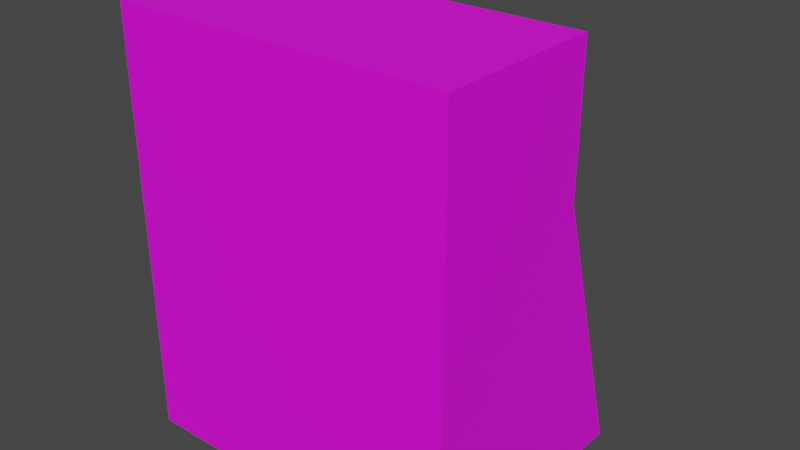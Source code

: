 # Source: Wall_2.blend  (saved by Blender 5.1.29; exported with 4.5.12 LTS)
import bpy
from mathutils import Matrix  # noqa: F401  (used for matrix-valued properties, if any)

bpy.ops.wm.read_factory_settings(use_empty=True)
scene = bpy.context.scene
scene.name = 'Scene'

# ---- collections
col_collection = bpy.data.collections.new('Collection'); scene.collection.children.link(col_collection)

# ---- images (referenced by path relative to the original .blend; pixels are not part of the script)
import os
ASSET_DIR = os.environ.get("B2B_ASSET_DIR", "")  # directory of the original .blend (textures are referenced by path, not embedded)
HERE = os.path.dirname(os.path.abspath(__file__))  # packed textures are extracted next to this script under _unpacked/

def load_image(name, relpath, width, height, colorspace="sRGB"):
    """Load a texture the original file referenced (path relative to the .blend, or extracted next to this script)."""
    p = next((c for c in (os.path.join(HERE, relpath), os.path.join(ASSET_DIR, relpath)) if relpath and os.path.exists(c)), "")
    if p:
        img = bpy.data.images.load(p, check_existing=True)
        img.name = name
    else:  # same state as the original file: an image datablock whose file is absent (Cycles renders it pink)
        img = bpy.data.images.new(name, width, height)
        img.source = "FILE"
        img.filepath = "//" + (relpath or name)
    img.colorspace_settings.name = colorspace
    return img
img_texture = load_image('Texture', 'Textures/Texture.png', 1024, 1024, 'sRGB')
img_gem = load_image('Gem', 'Textures/Gem.png', 1024, 1024, 'sRGB')

# ---- materials (node trees are filled in below, after node groups)
mat_cube_material = bpy.data.materials.new('Cube Material')
mat_icosphere_material = bpy.data.materials.new('Icosphere Material')

# ---- material node trees
mat_cube_material.use_nodes = True; mat_cube_material.node_tree.nodes.clear()
_N = mat_cube_material.node_tree.nodes; _L = mat_cube_material.node_tree.links
n0 = _N.new('ShaderNodeBsdfPrincipled'); n0.name = 'Principled BSDF'; n0.location = (-200, 100)
n1 = _N.new('ShaderNodeOutputMaterial'); n1.name = 'Material Output'; n1.location = (200, 100)
n2 = _N.new('ShaderNodeTexImage'); n2.name = 'Image Texture'; n2.location = (-680, 100)
n2.image = img_texture
n2.interpolation = 'Closest'
_L.new(n0.outputs[0], n1.inputs[0])
_L.new(n2.outputs[0], n0.inputs[0])
_L.new(n2.outputs[1], n0.inputs[4])
n1.is_active_output = True
mat_icosphere_material.use_nodes = True; mat_icosphere_material.node_tree.nodes.clear()
_N = mat_icosphere_material.node_tree.nodes; _L = mat_icosphere_material.node_tree.links
n0 = _N.new('ShaderNodeBsdfPrincipled'); n0.name = 'Principled BSDF'; n0.location = (-200, 100)
n1 = _N.new('ShaderNodeOutputMaterial'); n1.name = 'Material Output'; n1.location = (200, 100)
n2 = _N.new('ShaderNodeTexImage'); n2.name = 'Image Texture'; n2.location = (-680, 100)
n2.image = img_gem
n2.interpolation = 'Closest'
_L.new(n0.outputs[0], n1.inputs[0])
_L.new(n2.outputs[0], n0.inputs[0])
_L.new(n2.outputs[1], n0.inputs[4])
n1.is_active_output = True

# ---- world
world_world = bpy.data.worlds.new('World'); scene.world = world_world
world_world.use_nodes = True; world_world.node_tree.nodes.clear()
_N = world_world.node_tree.nodes; _L = world_world.node_tree.links
n0 = _N.new('ShaderNodeOutputWorld'); n0.name = 'World Output'; n0.location = (300, 300)
n1 = _N.new('ShaderNodeBackground'); n1.name = 'Background'; n1.location = (10, 300)
n1.inputs[0].default_value = (0.05088, 0.05088, 0.05088, 1.0)
_L.new(n1.outputs[0], n0.inputs[0])
n0.is_active_output = True
world_world.color = (0.05088, 0.05088, 0.05088)
world_world.use_sun_shadow = False
world_world.sun_shadow_jitter_overblur = 0.0

# ---- meshes
me_cube_001 = bpy.data.meshes.new('Cube.001')
me_cube_001.from_pydata([(-1.0, -1.0, -0.5), (-1.0, -1.0, 2.0), (-1.0, 0.5, -0.5), (-1.0, 0.0, 2.0), (1.0, -1.0, -0.5), (1.0, -1.0, 2.0), (1.0, 0.5, -0.5), (1.0, 0.0, 2.0), (-1.0, -1.0, 1.154), (-1.0, 0.0, 1.154), (1.0, 0.0, 1.154), (1.0, -1.0, 1.154)], [], [(8, 1, 3, 9), (9, 3, 7, 10), (10, 7, 5, 11), (11, 5, 1, 8), (2, 6, 4, 0), (7, 3, 1, 5), (4, 11, 8, 0), (6, 10, 11, 4), (2, 9, 10, 6), (0, 8, 9, 2)])
_uv = me_cube_001.uv_layers.new(name='UVMap')
_uv.uv.foreach_set('vector', [0.1707, 0.8543, 0.1735, 0.8904, 0.1274, 0.9465, 0.0887, 0.863, 0.2344, 0.5156, 0.01562, 0.5156, 0.01562, 0.01562, 0.2344, 0.01562, 0.3043, 0.8905, 0.2703, 0.9465, 0.2303, 0.8983, 0.2446, 0.8711, 0.2446, 0.8711, 0.2303, 0.8983, 0.1735, 0.8904, 0.1707, 0.8543, 0.1598, 0.7159, 0.3037, 0.7218, 0.2471, 0.7995, 0.1946, 0.7893, 0.2703, 0.9465, 0.1274, 0.9465, 0.1735, 0.8904, 0.2303, 0.8983, 0.2471, 0.7995, 0.2446, 0.8711, 0.1707, 0.8543, 0.1946, 0.7893, 0.3037, 0.7218, 0.3043, 0.8905, 0.2446, 0.8711, 0.2471, 0.7995, 0.6719, 0.5156, 0.2344, 0.5156, 0.2344, 0.01562, 0.6719, 0.01562, 0.1946, 0.7893, 0.1707, 0.8543, 0.0887, 0.863, 0.1598, 0.7159])
me_cube_001.materials.append(mat_cube_material)
me_cube_001.use_remesh_fix_poles = True
me_cube_001.use_remesh_preserve_attributes = False
me_cube_001.update()
me_icosphere = bpy.data.meshes.new('Icosphere')
me_icosphere.from_pydata([(-0.3643, 0.5799, -0.2472), (0.6356, 0.255, -0.2472), (-0.758, 0.4198, 0.6472), (0.1884, 0.5799, 0.6472), (0.86, -0.106, 0.6472), (-0.001439, -0.004428, 1.2)], [], [(1, 0, 3), (0, 2, 3), (1, 3, 4), (3, 2, 5), (4, 3, 5)])
_uv = me_icosphere.uv_layers.new(name='UVMap')
_uv.uv.foreach_set('vector', [0.01563, 0.5723, 0.01563, 0.3496, 0.2109, 0.4609, 0.01563, 0.3496, 0.2109, 0.2383, 0.2109, 0.4609, 0.01563, 0.5723, 0.2109, 0.4609, 0.2109, 0.6836, 0.2109, 0.4609, 0.2109, 0.2383, 0.4062, 0.3496, 0.2109, 0.6836, 0.2109, 0.4609, 0.4062, 0.5723])
me_icosphere.materials.append(mat_icosphere_material)
me_icosphere.update()

# ---- objects
ob_cube = bpy.data.objects.new('Cube', me_cube_001)
ob_icosphere = bpy.data.objects.new('Icosphere', me_icosphere)

# ---- transforms, parenting, visibility, modifiers, constraints
ob_cube.location = (0.0, 0.0, 0.5)
ob_icosphere.location = (0.0, 0.0, 0.45)
ob_icosphere.rotation_euler = (0.0, 0.0, 0.3142)

# ---- collection membership
col_collection.objects.link(ob_cube)
col_collection.objects.link(ob_icosphere)

# ---- scene / render settings (as saved in the file)
scene.frame_start = 1; scene.frame_end = 250; scene.frame_set(1)
scene.render.engine = 'BLENDER_EEVEE_NEXT'
scene.render.bake_bias = 0.0
scene.render.bake_samples = 0
scene.cycles.sampling_pattern = 'TABULATED_SOBOL'
scene.cycles.use_light_tree = False
scene.view_settings.view_transform = 'Filmic'
bpy.context.view_layer.update()

# ---- added for rendering (the .blend has no active camera and no usable light): camera, sun
cam_auto = bpy.data.cameras.new('AutoCamera')
cam_auto.lens = 50.0
cam_auto.sensor_width = 36.0
cam_auto.clip_end = 1000.0
ob_auto_camera = bpy.data.objects.new('AutoCamera', cam_auto)
scene.collection.objects.link(ob_auto_camera)
ob_auto_camera.location = (3.4061, -4.17868, 3.97488)
ob_auto_camera.rotation_euler = (1.09748, -7.21219e-08, 0.694738)
scene.camera = ob_auto_camera
light_auto_sun = bpy.data.lights.new('AutoSun', 'SUN')
light_auto_sun.energy = 3.0
light_auto_sun.angle = 0.0523599
ob_auto_sun = bpy.data.objects.new('AutoSun', light_auto_sun)
scene.collection.objects.link(ob_auto_sun)
ob_auto_sun.rotation_euler = (0.872665, 0.174533, 0.523599)
bpy.context.view_layer.update()
